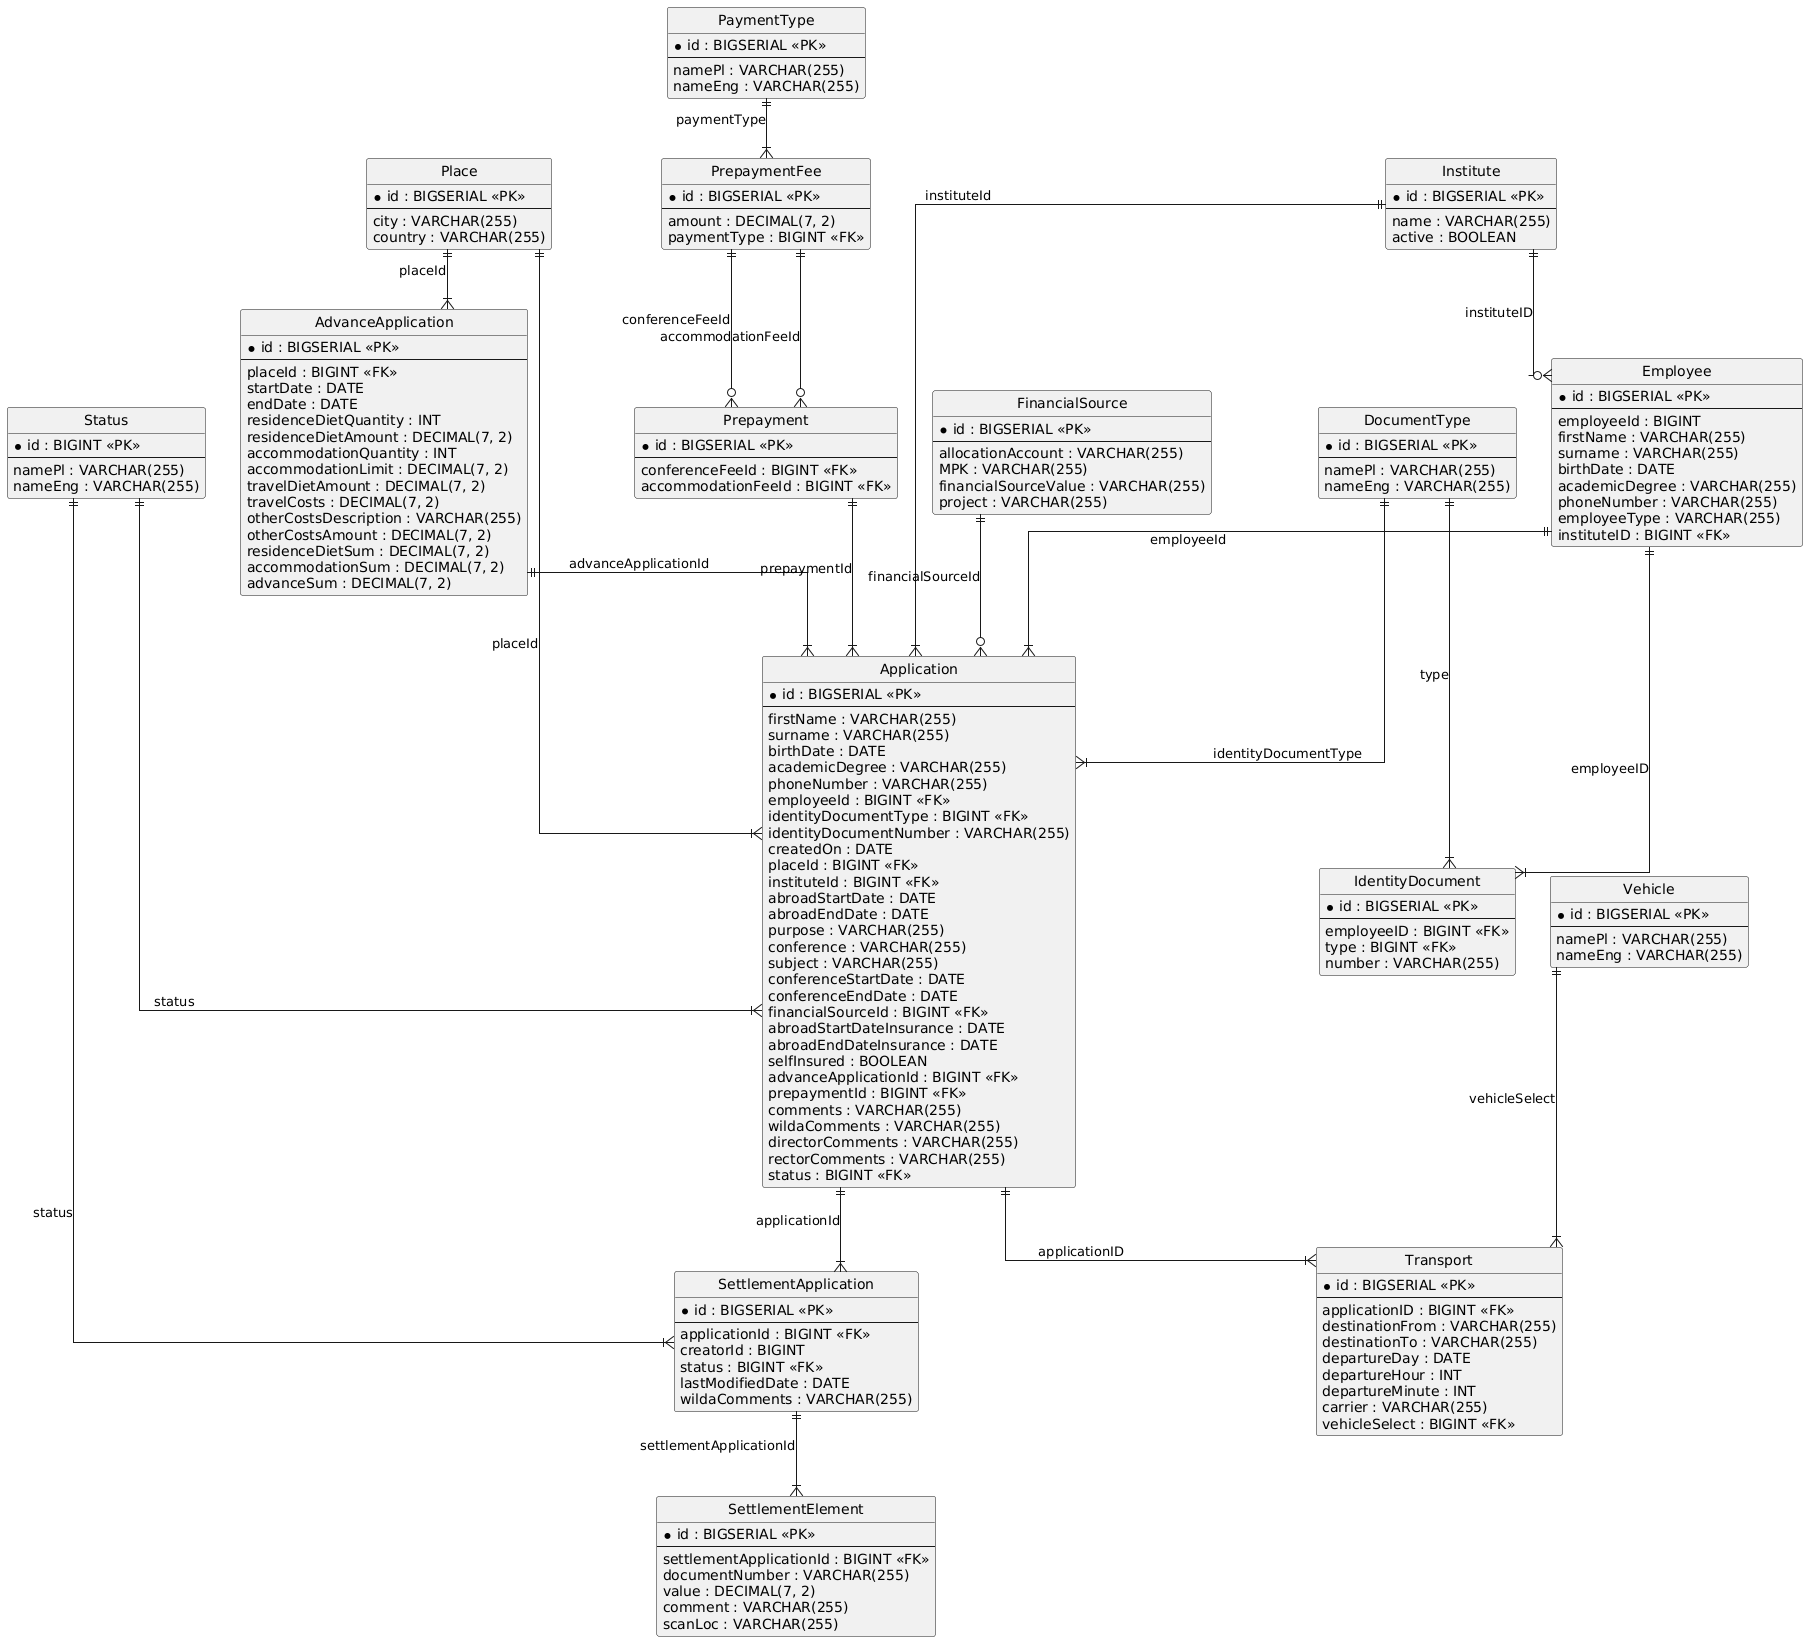

The diagram above was rendered by PlantUML. Its source (embedded in the PNG):
@startuml
hide circle
skinparam linetype ortho

entity "Status" as Status {
  * id : BIGINT <<PK>>
  --
  namePl : VARCHAR(255)
  nameEng : VARCHAR(255)
}

entity "Vehicle" as Vehicle {
  * id : BIGSERIAL <<PK>>
  --
  namePl : VARCHAR(255)
  nameEng : VARCHAR(255)
}

entity "PaymentType" as PaymentType {
  * id : BIGSERIAL <<PK>>
  --
  namePl : VARCHAR(255)
  nameEng : VARCHAR(255)
}

entity "DocumentType" as DocumentType {
  * id : BIGSERIAL <<PK>>
  --
  namePl : VARCHAR(255)
  nameEng : VARCHAR(255)
}

entity "Institute" as Institute {
  * id : BIGSERIAL <<PK>>
  --
  name : VARCHAR(255)
  active : BOOLEAN
}

entity "Place" as Place {
  * id : BIGSERIAL <<PK>>
  --
  city : VARCHAR(255)
  country : VARCHAR(255)
}

entity "PrepaymentFee" as PrepaymentFee {
  * id : BIGSERIAL <<PK>>
  --
  amount : DECIMAL(7, 2)
  paymentType : BIGINT <<FK>>
}

entity "Prepayment" as Prepayment {
  * id : BIGSERIAL <<PK>>
  --
  conferenceFeeId : BIGINT <<FK>>
  accommodationFeeId : BIGINT <<FK>>
}

entity "Employee" as Employee {
  * id : BIGSERIAL <<PK>>
  --
  employeeId : BIGINT
  firstName : VARCHAR(255)
  surname : VARCHAR(255)
  birthDate : DATE
  academicDegree : VARCHAR(255)
  phoneNumber : VARCHAR(255)
  employeeType : VARCHAR(255)
  instituteID : BIGINT <<FK>>
}

entity "IdentityDocument" as IdentityDocument {
  * id : BIGSERIAL <<PK>>
  --
  employeeID : BIGINT <<FK>>
  type : BIGINT <<FK>>
  number : VARCHAR(255)
}

entity "FinancialSource" as FinancialSource {
  * id : BIGSERIAL <<PK>>
  --
  allocationAccount : VARCHAR(255)
  MPK : VARCHAR(255)
  financialSourceValue : VARCHAR(255)
  project : VARCHAR(255)
}

entity "AdvanceApplication" as AdvanceApplication {
  * id : BIGSERIAL <<PK>>
  --
  placeId : BIGINT <<FK>>
  startDate : DATE
  endDate : DATE
  residenceDietQuantity : INT
  residenceDietAmount : DECIMAL(7, 2)
  accommodationQuantity : INT
  accommodationLimit : DECIMAL(7, 2)
  travelDietAmount : DECIMAL(7, 2)
  travelCosts : DECIMAL(7, 2)
  otherCostsDescription : VARCHAR(255)
  otherCostsAmount : DECIMAL(7, 2)
  residenceDietSum : DECIMAL(7, 2)
  accommodationSum : DECIMAL(7, 2)
  advanceSum : DECIMAL(7, 2)
}

entity "Application" as Application {
  * id : BIGSERIAL <<PK>>
  --
  firstName : VARCHAR(255)
  surname : VARCHAR(255)
  birthDate : DATE
  academicDegree : VARCHAR(255)
  phoneNumber : VARCHAR(255)
  employeeId : BIGINT <<FK>>
  identityDocumentType : BIGINT <<FK>>
  identityDocumentNumber : VARCHAR(255)
  createdOn : DATE
  placeId : BIGINT <<FK>>
  instituteId : BIGINT <<FK>>
  abroadStartDate : DATE
  abroadEndDate : DATE
  purpose : VARCHAR(255)
  conference : VARCHAR(255)
  subject : VARCHAR(255)
  conferenceStartDate : DATE
  conferenceEndDate : DATE
  financialSourceId : BIGINT <<FK>>
  abroadStartDateInsurance : DATE
  abroadEndDateInsurance : DATE
  selfInsured : BOOLEAN
  advanceApplicationId : BIGINT <<FK>>
  prepaymentId : BIGINT <<FK>>
  comments : VARCHAR(255)
  wildaComments : VARCHAR(255)
  directorComments : VARCHAR(255)
  rectorComments : VARCHAR(255)
  status : BIGINT <<FK>>
}

entity "Transport" as Transport {
  * id : BIGSERIAL <<PK>>
  --
  applicationID : BIGINT <<FK>>
  destinationFrom : VARCHAR(255)
  destinationTo : VARCHAR(255)
  departureDay : DATE
  departureHour : INT
  departureMinute : INT
  carrier : VARCHAR(255)
  vehicleSelect : BIGINT <<FK>>
}

entity "SettlementApplication" as SettlementApplication {
  * id : BIGSERIAL <<PK>>
  --
  applicationId : BIGINT <<FK>>
  creatorId : BIGINT
  status : BIGINT <<FK>>
  lastModifiedDate : DATE
  wildaComments : VARCHAR(255)
}

entity "SettlementElement" as SettlementElement {
  * id : BIGSERIAL <<PK>>
  --
  settlementApplicationId : BIGINT <<FK>>
  documentNumber : VARCHAR(255)
  value : DECIMAL(7, 2)
  comment : VARCHAR(255)
  scanLoc : VARCHAR(255)
}

PaymentType ||--|{ PrepaymentFee : "paymentType"
PrepaymentFee ||--o{ Prepayment : "conferenceFeeId"
PrepaymentFee ||--o{ Prepayment : "accommodationFeeId"
Institute ||--o{ Employee : "instituteID"
Employee ||--|{ IdentityDocument : "employeeID"
DocumentType ||--|{ IdentityDocument : "type"
Place ||--|{ AdvanceApplication : "placeId"
Institute ||--|{ Application : "instituteId"
Employee ||--|{ Application : "employeeId"
Place ||--|{ Application : "placeId"
FinancialSource ||--o{ Application : "financialSourceId"
AdvanceApplication ||--|{ Application : "advanceApplicationId"
Prepayment ||--|{ Application : "prepaymentId"
DocumentType ||--|{ Application : "identityDocumentType"
Status ||--|{ Application : "status"
Application ||--|{ Transport : "applicationID"
Vehicle ||--|{ Transport : "vehicleSelect"
Application ||--|{ SettlementApplication : "applicationId"
Status ||--|{ SettlementApplication : "status"
SettlementApplication ||--|{ SettlementElement : "settlementApplicationId"
@enduml